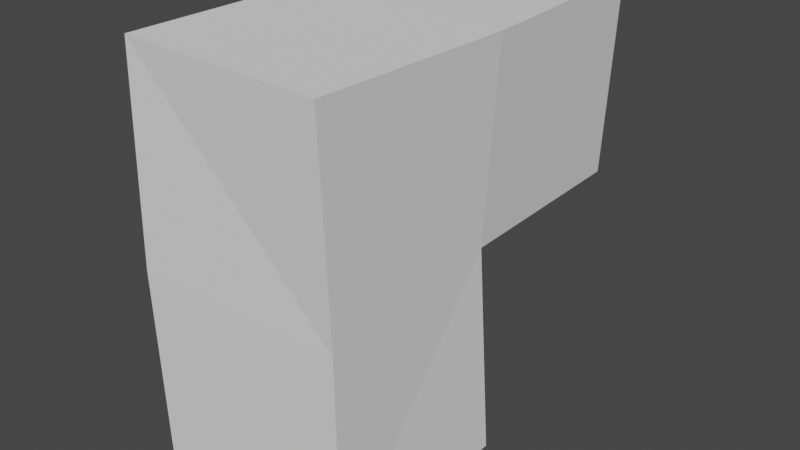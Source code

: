 # Source: rock_L_shape.blend  (saved by Blender 3.4.6; exported with 4.5.12 LTS)
import bpy
from mathutils import Matrix  # noqa: F401  (used for matrix-valued properties, if any)

bpy.ops.wm.read_factory_settings(use_empty=True)
scene = bpy.context.scene
scene.name = 'Scene'

# ---- collections
col_collection = bpy.data.collections.new('Collection'); scene.collection.children.link(col_collection)

# ---- world
world_world = bpy.data.worlds.new('World'); scene.world = world_world
world_world.use_nodes = True; world_world.node_tree.nodes.clear()
_N = world_world.node_tree.nodes; _L = world_world.node_tree.links
n0 = _N.new('ShaderNodeOutputWorld'); n0.name = 'World Output'; n0.location = (300, 300)
n1 = _N.new('ShaderNodeBackground'); n1.name = 'Background'; n1.location = (10, 300)
n1.inputs[0].default_value = (0.05088, 0.05088, 0.05088, 1.0)
_L.new(n1.outputs[0], n0.inputs[0])
n0.is_active_output = True
world_world.color = (0.05088, 0.05088, 0.05088)
world_world.use_sun_shadow = False
world_world.sun_shadow_jitter_overblur = 0.0

# ---- meshes
me_cube_001 = bpy.data.meshes.new('Cube.001')
me_cube_001.from_pydata([(-0.5298, -0.5169, -0.5), (-0.5353, -0.4882, 0.5022), (-0.4497, 0.494, -0.4938), (-0.5186, 0.4959, 0.5013), (0.5, -0.5, -0.5), (0.4883, -0.535, 0.5013), (0.4598, 0.4588, -0.4566), (0.5232, 0.4534, 0.4991), (-0.5, 0.5, -1.5), (-0.4938, -0.511, -1.526), (0.5, 0.5, -1.5), (0.506, -0.4966, -1.5), (-0.4354, 1.468, 0.5032), (-0.435, 1.498, -0.484), (0.4212, 1.467, -0.4653), (0.4447, 1.504, 0.4864)], [], [(0, 1, 3, 2), (2, 3, 12, 13), (6, 7, 5, 4), (4, 5, 1, 0), (4, 0, 9, 11), (7, 3, 1, 5), (8, 10, 11, 9), (2, 6, 10, 8), (0, 2, 8, 9), (6, 4, 11, 10), (13, 12, 15, 14), (7, 6, 14, 15), (6, 2, 13, 14), (3, 7, 15, 12)])
_uv = me_cube_001.uv_layers.new(name='UVMap')
_uv.uv.foreach_set('vector', [0.4925, 0.2507, 0.4838, 0.4954, 0.2436, 0.4936, 0.245, 0.2502, 0.245, 0.2502, 0.2436, 0.4936, 0.005574, 0.4921, 0.0, 0.251, 0.7475, 0.2549, 0.9811, 0.2569, 0.9811, 0.498, 0.7367, 0.4892, 0.744, 0.7471, 0.7426, 0.9916, 0.4926, 0.9933, 0.4925, 0.7486, 0.744, 0.7471, 0.4925, 0.7486, 0.4998, 0.498, 0.744, 0.5029, 0.2546, 0.7369, 0.0, 0.7383, 0.004417, 0.498, 0.2546, 0.4954, 0.9882, 1.0, 0.7441, 0.9986, 0.744, 0.7552, 0.9882, 0.7531, 0.7657, 0.4986, 0.988, 0.498, 0.988, 0.7531, 0.744, 0.7437, 0.4925, 0.2507, 0.245, 0.2502, 0.2459, 0.004845, 0.4925, 0.0, 0.7475, 0.2549, 0.7367, 0.4892, 0.4925, 0.4882, 0.4929, 0.2448, 0.4695, 0.7458, 0.4695, 0.9869, 0.2546, 0.9827, 0.2604, 0.7503, 0.9811, 0.2569, 0.7475, 0.2549, 0.7456, 0.008596, 0.9781, 0.0, 0.2546, 0.4954, 0.477, 0.5006, 0.477, 0.7458, 0.2678, 0.7413, 0.0, 0.7383, 0.2546, 0.7369, 0.2264, 0.9926, 0.01195, 0.9762])
me_cube_001.update()

# ---- objects
ob_cube = bpy.data.objects.new('Cube', me_cube_001)

# ---- transforms, parenting, visibility, modifiers, constraints
ob_cube.location = (0.0, 0.0, 0.0)

# ---- collection membership
col_collection.objects.link(ob_cube)

# ---- scene / render settings (as saved in the file)
scene.frame_start = 1; scene.frame_end = 250; scene.frame_set(1)
scene.render.engine = 'BLENDER_EEVEE_NEXT'
scene.cycles.sampling_pattern = 'TABULATED_SOBOL'
scene.cycles.use_light_tree = False
scene.view_settings.view_transform = 'Filmic'
bpy.context.view_layer.update()

# ---- added for rendering (the .blend has no active camera and no usable light): camera, sun
cam_auto = bpy.data.cameras.new('AutoCamera')
cam_auto.lens = 50.0
cam_auto.sensor_width = 36.0
cam_auto.clip_end = 1000.0
ob_auto_camera = bpy.data.objects.new('AutoCamera', cam_auto)
scene.collection.objects.link(ob_auto_camera)
ob_auto_camera.location = (2.82982, -2.91865, 1.75722)
ob_auto_camera.rotation_euler = (1.09748, -7.21219e-08, 0.694738)
scene.camera = ob_auto_camera
light_auto_sun = bpy.data.lights.new('AutoSun', 'SUN')
light_auto_sun.energy = 3.0
light_auto_sun.angle = 0.0523599
ob_auto_sun = bpy.data.objects.new('AutoSun', light_auto_sun)
scene.collection.objects.link(ob_auto_sun)
ob_auto_sun.rotation_euler = (0.872665, 0.174533, 0.523599)
bpy.context.view_layer.update()

